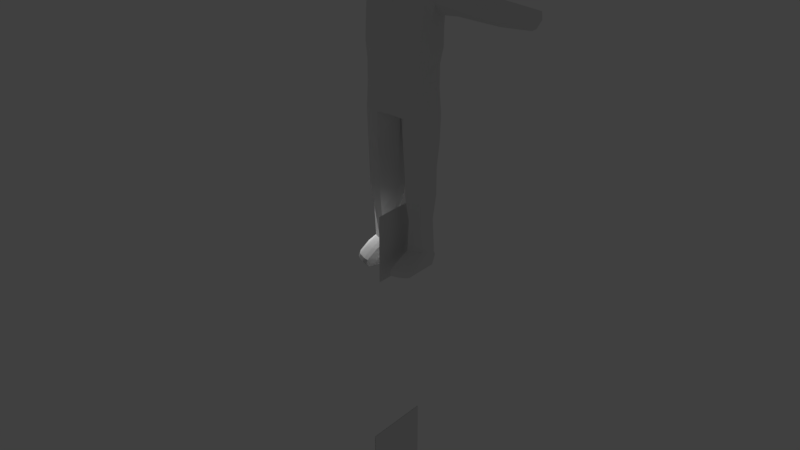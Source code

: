 # Source: CartelSoldier_Basic_1.blend  (saved by Blender 2.79.0; exported with 4.5.12 LTS)
import bpy
from mathutils import Matrix  # noqa: F401  (used for matrix-valued properties, if any)

bpy.ops.wm.read_factory_settings(use_empty=True)
scene = bpy.context.scene
scene.name = 'Scene'

# ---- collections
col_collection_1 = bpy.data.collections.new('Collection 1'); scene.collection.children.link(col_collection_1)

# ---- world
world_world = bpy.data.worlds.new('World'); scene.world = world_world
world_world.color = (0.05088, 0.05088, 0.05088)
world_world.use_sun_shadow = False
world_world.sun_shadow_jitter_overblur = 0.0
world_world.cycles.sampling_method = 'MANUAL'

# ---- lights
light_lamp = bpy.data.lights.new('Lamp', 'POINT')
light_lamp.transmission_factor = 0.0
light_lamp.cutoff_distance = 30.0
light_lamp.energy = 100.0
light_lamp.shadow_buffer_clip_start = 1.001
light_lamp.shadow_soft_size = 0.1
light_lamp.shadow_maximum_resolution = 0.006
light_lamp.use_absolute_resolution = True

# ---- meshes
me_sphere = bpy.data.meshes.new('Sphere')
me_sphere.from_pydata([(0.0, -1.017, -1.017), (0.0, 1.017, -1.017), (0.0, -1.017, 1.017), (0.0, 1.017, 1.017)], [], [(0, 1, 3, 2)])
me_sphere.use_remesh_preserve_volume = False
me_sphere.use_remesh_preserve_attributes = False
me_sphere.use_mirror_vertex_groups = False
me_sphere.update()
me_plane = bpy.data.meshes.new('Plane')
me_plane.from_pydata([(1.015, -0.1574, 7.565), (-3.366, -0.1574, 7.424), (-7.237, -0.1574, 5.844), (1.015, -4.715, 6.799), (-3.366, -4.715, 6.799), (-6.028, -4.715, 6.173), (1.015, -9.95, 4.979), (-2.833, -8.808, 5.318), (1.015, 4.652, 7.23), (-3.366, 4.652, 7.089), (-7.308, 4.652, 5.509), (1.015, 8.825, 5.838), (-3.366, 8.825, 5.825), (-6.695, 8.825, 4.7), (1.015, 12.15, 1.751), (-3.173, 12.15, 2.059), (-8.965, -0.1285, 1.805), (-9.198, 4.681, 1.805), (-7.033, -4.715, 1.805), (-3.838, -8.808, 1.805), (-8.895, -0.1204, -2.248), (-9.128, 4.689, -2.248), (-6.963, -4.715, -2.248), (-3.768, -8.808, -2.248), (-7.399, -0.1204, -7.196), (-7.632, 4.689, -7.196), (-6.025, -4.715, -5.349), (-3.043, -8.808, -4.605), (-8.773, 8.991, -2.218), (-8.781, 9.015, 1.794), (-7.231, 8.834, -6.241), (-4.661, 12.15, 2.256), (-3.366, -0.1204, -9.39), (-3.366, 4.689, -9.59), (-1.428, -8.808, -6.313), (-5.156, -4.715, -6.626), (1.015, -0.1204, -9.39), (1.015, 4.689, -9.59), (1.015, -8.808, -7.427), (1.015, -4.715, -7.377), (-3.366, 8.834, -7.315), (1.015, 8.834, -7.315), (-5.068, 12.15, -2.923), (-3.173, 12.15, -2.923), (1.015, 12.15, -2.923), (-5.513, 12.67, -1.396), (-3.173, 13.15, -1.246), (1.015, 13.09, -1.246), (-5.349, 12.76, 0.9464), (-3.173, 12.9, 0.9464), (1.015, 12.9, 0.9464), (1.015, -8.767, 3.2), (-3.838, -11.54, 1.805), (-3.768, -11.54, -2.248), (-2.272, -11.54, -7.109), (1.015, -11.54, -9.135), (1.015, -11.52, 1.664), (1.015, -14.56, -8.876), (-8.099, -12.4, 1.257), (-8.03, -12.4, -2.057), (-6.533, -12.4, -6.032), (-3.838, -16.79, 5.248), (-8.099, -16.79, 5.248), (-3.838, -23.28, 6.619), (-8.099, -23.28, 6.619), (-3.838, -29.97, 7.899), (-8.099, -29.97, 7.899), (-3.838, -36.66, 8.798), (-8.099, -36.66, 8.798), (-3.838, -44.3, 9.07), (-8.099, -44.3, 9.07), (-8.099, -52.3, 9.151), (0.9141, -16.79, 5.248), (1.015, -23.28, 6.619), (1.015, -29.97, 7.899), (1.015, -36.66, 8.798), (1.015, -44.3, 9.07), (1.015, -52.3, 9.151), (-11.95, -14.42, 1.257), (-15.01, -16.79, 4.034), (-15.04, -23.28, 5.34), (-14.51, -29.72, 6.452), (-14.09, -36.66, 7.353), (-14.09, -44.3, 7.653), (-13.11, -52.3, 7.653), (-11.2, -13.33, -2.057), (-9.706, -13.33, -6.032), (-18.18, -16.79, 2.479), (-18.54, -23.28, 2.872), (-16.87, -29.4, 3.143), (-16.44, -36.66, 3.839), (-16.44, -44.3, 4.071), (-14.59, -52.3, 4.071), (-16.87, -29.1, -1.471), (-16.44, -36.66, -1.471), (-16.44, -44.3, -1.471), (-14.59, -52.3, -1.471), (-16.87, -28.94, -6.067), (-16.44, -36.66, -6.067), (-16.44, -44.3, -6.067), (-14.59, -52.3, -6.067), (-8.578, -15.48, -10.63), (-9.752, -23.23, -11.53), (-10.34, -29.92, -11.53), (-9.678, -36.61, -11.53), (-9.678, -44.24, -11.36), (-7.825, -52.25, -10.05), (-5.148, -23.22, -13.03), (-5.148, -29.91, -13.03), (-5.148, -36.6, -13.03), (-5.148, -44.24, -12.86), (-5.683, -52.24, -11.25), (1.015, -23.22, -12.28), (1.015, -29.91, -12.48), (1.015, -36.6, -13.22), (1.015, -44.24, -12.76), (1.015, -52.24, -10.8), (-3.688, -13.51, -10.73), (-27.28, -17.71, 1.257), (-27.28, -16.98, -2.057), (-27.28, -16.98, -6.032), (-27.28, -19.32, 2.479), (-27.28, -23.71, 2.872), (-27.28, -27.93, -1.471), (-27.28, -27.83, -6.067), (-27.28, -18.43, -10.63), (-27.28, -23.68, -11.53), (-38.04, -18.87, 1.257), (-38.04, -18.13, -2.057), (-38.04, -18.13, -6.032), (-38.04, -20.47, 2.479), (-38.04, -24.87, 2.872), (-38.04, -28.13, -1.471), (-38.04, -28.03, -6.067), (-38.04, -19.58, -10.63), (-38.04, -24.83, -11.53), (-48.49, -19.47, 1.257), (-48.49, -18.78, -2.057), (-48.49, -18.78, -6.032), (-48.49, -20.98, 2.479), (-48.49, -25.11, 2.872), (-48.49, -28.25, -1.471), (-48.49, -28.15, -6.067), (-48.49, -19.77, -9.438), (-48.49, -25.44, -10.16), (-63.13, -20.12, -0.401), (-63.13, -19.6, -2.751), (-63.13, -19.6, -5.57), (-63.13, -21.23, 0.4661), (-63.13, -24.29, 0.7448), (-63.13, -27.22, -2.335), (-63.13, -27.15, -5.595), (-63.13, -20.61, -8.828), (-63.13, -24.26, -9.469), (-3.838, -52.3, 9.151), (-14.59, -63.83, 4.071), (-14.59, -63.83, -1.471), (-14.59, -63.83, -6.067), (-5.148, -63.77, -12.23), (1.015, -63.77, -11.97), (-3.838, -63.83, 9.151), (-8.099, -63.83, 9.151), (1.015, -63.83, 9.151), (-13.11, -63.83, 7.653), (-15.66, -75.2, 3.68), (-15.66, -75.2, -6.067), (1.015, -75.14, -11.97), (-4.914, -75.2, 9.004), (1.015, -75.2, 9.004), (-14.18, -75.2, 7.261), (-15.66, -75.2, -1.852), (-7.602, -75.15, -11.15), (-6.512, -75.58, 8.991), (-9.175, -75.2, 9.004), (-15.66, -88.78, 3.135), (-15.66, -88.78, -2.39), (-15.66, -88.78, -5.363), (-7.602, -88.73, -10.04), (-6.512, -89.09, 9.138), (-10.55, -88.78, 7.922), (-14.18, -88.78, 6.717), (-15.66, -100.1, 2.617), (-15.66, -100.1, -3.56), (-7.602, -100.0, -7.887), (-6.512, -100.4, 8.21), (-10.55, -100.1, 7.109), (-14.18, -100.1, 6.199), (-15.66, -113.9, 2.015), (-15.66, -113.9, -3.495), (-7.602, -113.8, -8.887), (-6.512, -114.2, 7.612), (-10.55, -113.9, 6.506), (-14.18, -113.9, 5.596), (-14.09, -126.6, 1.385), (-14.09, -126.6, -3.189), (-7.636, -126.6, -6.82), (-7.242, -126.6, 5.766), (-10.27, -126.6, 4.914), (-12.99, -126.6, 4.342), (-14.26, -142.4, 0.2959), (-14.46, -142.4, -3.942), (-8.168, -142.3, -8.332), (-5.932, -142.4, 5.288), (-8.949, -142.4, 5.004), (-13.37, -142.4, 2.86), (1.015, -75.25, 1.715), (-0.6152, -88.82, 0.7988), (-1.204, -100.1, 0.2917), (-1.513, -114.0, -0.01234), (-4.039, -126.6, -0.184), (-3.516, -142.4, 1.206), (1.015, -75.22, -4.572), (-0.1049, -88.79, -4.294), (-0.7084, -100.1, -3.584), (-0.8648, -113.9, -4.249), (-3.56, -126.6, -3.546), (-3.516, -142.4, -1.833), (-15.34, -144.6, 5.987), (-6.199, -144.6, 11.34), (-8.949, -144.6, 10.69), (-13.37, -144.6, 8.551), (-15.34, -147.6, 12.05), (-6.199, -147.6, 17.4), (-8.949, -147.6, 16.76), (-13.37, -147.6, 14.62), (-14.66, -149.4, 13.84), (-6.374, -149.4, 18.08), (-9.124, -149.4, 17.44), (-13.54, -149.4, 15.3), (-13.46, -151.3, 12.89), (-5.961, -151.3, 16.65), (-8.711, -151.3, 16.0), (-11.78, -151.3, 14.51), (-12.81, -151.8, 6.467), (-3.516, -151.8, 6.467), (-6.423, -151.8, 6.467), (-10.84, -151.8, 6.467), (-12.81, -151.8, 1.098), (-3.516, -151.8, 1.098), (-6.423, -151.8, 1.098), (-10.84, -151.8, 1.098), (-12.81, -151.8, -4.826), (-3.516, -151.8, -4.826), (-6.423, -151.8, -4.826), (-10.84, -151.8, -4.826), (-6.423, -151.4, -8.433), (-10.84, -151.4, -8.433), (-6.416, -148.9, -9.524), (-10.84, -148.9, -9.524), (-14.16, -149.2, 1.605), (-13.48, -149.0, -3.959), (-14.83, -149.3, 7.169), (-3.516, -149.1, 1.144), (-3.516, -149.0, -4.14), (-3.516, -149.2, 6.817), (1.135, -278.4, 21.71), (1.135, -244.6, 21.71), (1.135, -278.4, -12.11), (1.135, -244.6, -12.11)], [], [(4, 1, 2, 5), (5, 7, 4), (6, 3, 4, 7), (16, 2, 10, 17), (9, 10, 2, 1), (17, 10, 13, 29), (9, 12, 13, 10), (15, 14, 50, 49), (31, 15, 49, 48), (12, 15, 31, 13), (12, 11, 14, 15), (22, 18, 16, 20), (33, 25, 30, 40), (16, 17, 21, 20), (25, 33, 32, 24), (21, 25, 24, 20), (23, 22, 26, 27), (2, 16, 18, 5), (18, 22, 23, 19), (30, 25, 21, 28), (5, 18, 19, 7), (24, 32, 35, 26), (37, 33, 40, 41), (20, 24, 26, 22), (38, 34, 35, 39), (48, 45, 28, 29), (44, 41, 40, 43), (43, 42, 45, 46), (50, 47, 46, 49), (48, 29, 13, 31), (48, 49, 46, 45), (43, 40, 30, 42), (43, 46, 47, 44), (52, 56, 51, 19), (42, 30, 28, 45), (26, 35, 34, 27), (1, 4, 3, 0), (9, 1, 0, 8), (9, 8, 11, 12), (17, 29, 28, 21), (33, 37, 36, 32), (32, 36, 39, 35), (27, 34, 55, 54), (23, 53, 52, 19), (27, 54, 53, 23), (7, 19, 51, 6), (54, 55, 117), (53, 59, 58, 52), (54, 60, 59, 53), (58, 62, 61, 52), (62, 64, 63, 61), (64, 66, 65, 63), (66, 68, 67, 65), (68, 70, 69, 67), (70, 71, 154, 69), (65, 74, 73, 63), (154, 77, 76, 69), (61, 72, 56, 52), (67, 75, 74, 65), (63, 73, 72, 61), (69, 76, 75, 67), (58, 78, 79, 62), (66, 81, 82, 68), (62, 79, 80, 64), (68, 82, 83, 70), (64, 80, 81, 66), (70, 83, 84, 71), (60, 86, 85, 59), (59, 85, 78, 58), (81, 89, 90, 82), (79, 87, 88, 80), (82, 90, 91, 83), (80, 88, 89, 81), (83, 91, 92, 84), (91, 95, 96, 92), (89, 93, 94, 90), (90, 94, 95, 91), (95, 99, 100, 96), (93, 97, 98, 94), (94, 98, 99, 95), (79, 78, 87), (99, 105, 106, 100), (97, 103, 104, 98), (98, 104, 105, 99), (104, 109, 110, 105), (102, 107, 108, 103), (105, 110, 111, 106), (103, 108, 109, 104), (110, 115, 116, 111), (108, 113, 114, 109), (109, 114, 115, 110), (107, 112, 113, 108), (60, 101, 86), (54, 117, 101, 60), (107, 102, 101, 117), (57, 117, 55), (57, 112, 107, 117), (89, 88, 93), (102, 103, 97), (88, 87, 121, 122), (88, 122, 123, 93), (97, 124, 126, 102), (87, 78, 118, 121), (78, 85, 119, 118), (86, 101, 125, 120), (85, 86, 120, 119), (101, 102, 126, 125), (97, 93, 123, 124), (124, 123, 132, 133), (119, 120, 129, 128), (124, 133, 135, 126), (121, 118, 127, 130), (118, 119, 128, 127), (120, 125, 134, 129), (125, 126, 135, 134), (122, 121, 130, 131), (122, 131, 132, 123), (131, 130, 139, 140), (131, 140, 141, 132), (133, 132, 141, 142), (128, 129, 138, 137), (133, 142, 144, 135), (130, 127, 136, 139), (127, 128, 137, 136), (129, 134, 143, 138), (134, 135, 144, 143), (136, 137, 146, 145), (138, 143, 152, 147), (143, 144, 153, 152), (140, 139, 148, 149), (140, 149, 150, 141), (142, 141, 150, 151), (137, 138, 147, 146), (142, 151, 153, 144), (139, 136, 145, 148), (146, 147, 152, 153, 151, 150, 149, 148, 145), (92, 155, 163, 84), (71, 161, 160, 154), (106, 158, 157), (100, 157, 156, 96), (154, 160, 162, 77), (111, 158, 106), (96, 156, 155, 92), (84, 163, 161, 71), (116, 159, 158, 111), (157, 165, 170, 156), (155, 164, 169, 163), (161, 173, 167, 160), (160, 167, 168, 162), (156, 170, 164, 155), (163, 169, 173, 161), (173, 172, 167), (158, 159, 166, 171), (173, 179, 178, 172), (170, 175, 174, 164), (169, 180, 179, 173), (165, 176, 175, 170), (164, 174, 180, 169), (175, 182, 181, 174), (180, 186, 185, 179), (176, 182, 175), (174, 181, 186, 180), (179, 185, 184, 178), (182, 188, 187, 181), (186, 192, 191, 185), (194, 188, 189, 195), (181, 187, 192, 186), (185, 191, 190, 184), (188, 194, 193, 187), (192, 198, 197, 191), (187, 193, 198, 192), (191, 197, 196, 190), (194, 200, 199, 193), (198, 204, 203, 197), (216, 201, 195, 215), (200, 194, 195, 201), (193, 199, 204, 198), (197, 203, 202, 196), (178, 206, 205, 172), (203, 219, 218, 202), (184, 207, 206, 178), (196, 209, 208, 190), (210, 216, 215, 209), (208, 214, 213, 207), (206, 212, 211, 205), (209, 215, 214, 208), (207, 213, 212, 206), (188, 182, 183, 189), (212, 177, 171, 211), (106, 157, 100), (176, 177, 183, 182), (157, 158, 171, 165), (165, 171, 177, 176), (195, 189, 214, 215), (196, 202, 210, 209), (204, 199, 217, 220), (203, 204, 220, 219), (219, 220, 224, 223), (220, 217, 221, 224), (218, 219, 223, 222), (218, 222, 254), (223, 224, 228, 227), (224, 221, 225, 228), (222, 223, 227, 226), (227, 228, 232, 231), (228, 225, 229, 232), (226, 227, 231, 230), (231, 232, 236, 235), (232, 229, 233, 236), (230, 231, 235, 234), (238, 252, 254, 234), (235, 236, 240, 239), (236, 233, 237, 240), (234, 235, 239, 238), (238, 239, 243, 242), (216, 210, 252, 253), (239, 240, 244, 243), (240, 237, 241, 244), (244, 241, 246), (243, 244, 246, 245), (247, 253, 242, 245), (245, 246, 248, 247), (225, 251, 233, 229), (237, 233, 251, 249), (241, 237, 249, 250), (243, 245, 242), (217, 251, 225, 221), (199, 249, 251, 217), (200, 250, 249, 199), (250, 248, 246, 241), (247, 248, 201), (250, 200, 201, 248), (218, 254, 202), (252, 238, 242, 253), (214, 189, 183, 213), (213, 183, 177, 212), (216, 253, 247, 201), (210, 202, 254, 252), (222, 226, 230, 234, 254), (190, 208, 207, 184), (34, 38, 55), (168, 167, 172, 205), (255, 256, 258, 257)])
me_plane.use_remesh_preserve_volume = False
me_plane.use_remesh_preserve_attributes = False
me_plane.use_mirror_vertex_groups = False
me_plane.update()

# ---- objects
ob_mirror = bpy.data.objects.new('Mirror', me_sphere)
ob_plane = bpy.data.objects.new('Plane', me_plane)
ob_lamp = bpy.data.objects.new('Lamp', light_lamp)

# ---- transforms, parenting, visibility, modifiers, constraints
ob_mirror.location = (5.96e-08, 0.0, 0.0)
ob_mirror.lineart.crease_threshold = 0.0
ob_plane.location = (-0.05976, 1.22e-07, 8.275)
ob_plane.rotation_euler = (1.571, -0.0, 0.0)
ob_plane.scale = (0.05915, 0.05915, 0.05915)
ob_plane.lineart.crease_threshold = 0.0
_m = ob_plane.modifiers.new('Mirror', 'MIRROR')
_m.mirror_object = ob_mirror
ob_lamp.location = (-2.128, 0.1508, 0.8897)
ob_lamp.rotation_euler = (0.6503, 0.05522, 1.866)
ob_lamp.lock_rotations_4d = False
ob_lamp.empty_display_type = 'ARROWS'
ob_lamp.color = (0.0, 0.0, 0.0, 0.0)
ob_lamp.lineart.crease_threshold = 0.0

# ---- collection membership
col_collection_1.objects.link(ob_mirror)
col_collection_1.objects.link(ob_plane)
col_collection_1.objects.link(ob_lamp)

# ---- scene / render settings (as saved in the file)
scene.frame_start = 1; scene.frame_end = 250; scene.frame_set(1)
scene.render.engine = 'BLENDER_EEVEE_NEXT'
scene.render.resolution_percentage = 50
scene.render.dither_intensity = 0.0
scene.cycles.use_denoising = False
scene.cycles.samples = 128
scene.cycles.sampling_pattern = 'TABULATED_SOBOL'
scene.cycles.use_adaptive_sampling = False
scene.cycles.use_light_tree = False
scene.cycles.blur_glossy = 0.0
scene.cycles.sample_clamp_indirect = 0.0
scene.view_settings.view_transform = 'Standard'
bpy.context.view_layer.update()

# ---- added for rendering (the .blend has no active camera): camera
cam_auto = bpy.data.cameras.new('AutoCamera')
cam_auto.lens = 50.0
cam_auto.sensor_width = 36.0
cam_auto.clip_end = 1000.0
ob_auto_camera = bpy.data.objects.new('AutoCamera', cam_auto)
scene.collection.objects.link(ob_auto_camera)
ob_auto_camera.location = (17.562, -21.2079, 14.4793)
ob_auto_camera.rotation_euler = (1.09748, -7.21219e-08, 0.694738)
scene.camera = ob_auto_camera
bpy.context.view_layer.update()
